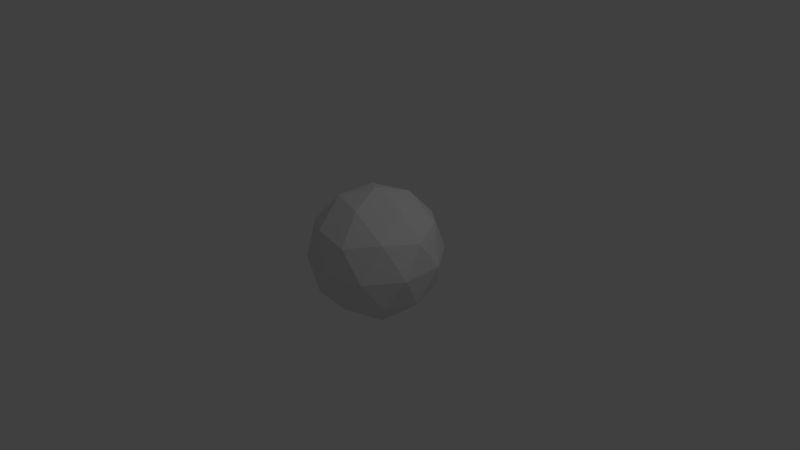 # Source: Sphere.blend  (saved by Blender 2.56.0; exported with 4.5.12 LTS)
import bpy
from mathutils import Matrix  # noqa: F401  (used for matrix-valued properties, if any)

bpy.ops.wm.read_factory_settings(use_empty=True)
scene = bpy.context.scene
scene.name = 'Scene'

# ---- collections
col_collection_1 = bpy.data.collections.new('Collection 1'); scene.collection.children.link(col_collection_1)

# ---- world
world_world = bpy.data.worlds.new('World'); scene.world = world_world
world_world.color = (0.05088, 0.05088, 0.05088)
world_world.use_sun_shadow = False
world_world.sun_shadow_jitter_overblur = 0.0
world_world.cycles.sampling_method = 'MANUAL'
world_world.cycles.sample_map_resolution = 256

# ---- cameras
cam_camera = bpy.data.cameras.new('Camera')
cam_camera.clip_end = 100.0
cam_camera.lens = 35.0
cam_camera.ortho_scale = 7.314
cam_camera.dof.focus_distance = 0.0
cam_camera.dof.aperture_fstop = 128.0

# ---- lights
light_lamp = bpy.data.lights.new('Lamp', 'POINT')
light_lamp.transmission_factor = 0.0
light_lamp.cutoff_distance = 30.0
light_lamp.energy = 100.0
light_lamp.shadow_buffer_clip_start = 1.001
light_lamp.shadow_soft_size = 1.0
light_lamp.shadow_maximum_resolution = 0.006
light_lamp.use_absolute_resolution = True
light_lamp.cycles.use_multiple_importance_sampling = False

# ---- meshes
me_icosphere = bpy.data.meshes.new('Icosphere')
me_icosphere.from_pydata([(0.0, 0.0, -1.0), (0.7236, -0.5257, -0.4472), (-0.2764, -0.8506, -0.4472), (-0.8944, 0.0, -0.4472), (-0.2764, 0.8506, -0.4472), (0.7236, 0.5257, -0.4472), (0.2764, -0.8506, 0.4472), (-0.7236, -0.5257, 0.4472), (-0.7236, 0.5257, 0.4472), (0.2764, 0.8506, 0.4472), (0.8944, 0.0, 0.4472), (0.0, 0.0, 1.0), (0.4253, -0.309, -0.8507), (-0.1625, -0.5, -0.8507), (0.2629, -0.809, -0.5257), (0.4253, 0.309, -0.8507), (0.8506, 0.0, -0.5257), (-0.5257, 0.0, -0.8507), (-0.6882, -0.5, -0.5257), (-0.1625, 0.5, -0.8507), (-0.6882, 0.5, -0.5257), (0.2629, 0.809, -0.5257), (0.9511, 0.309, 0.0), (0.9511, -0.309, 0.0), (0.5878, -0.809, 0.0), (0.0, -1.0, 0.0), (-0.5878, -0.809, 0.0), (-0.9511, -0.309, 0.0), (-0.9511, 0.309, 0.0), (-0.5878, 0.809, 0.0), (0.0, 1.0, 0.0), (0.5878, 0.809, 0.0), (0.6882, -0.5, 0.5257), (-0.2629, -0.809, 0.5257), (-0.8506, 0.0, 0.5257), (-0.2629, 0.809, 0.5257), (0.6882, 0.5, 0.5257), (0.5257, 0.0, 0.8507), (0.1625, -0.5, 0.8507), (-0.4253, -0.309, 0.8507), (-0.4253, 0.309, 0.8507), (0.1625, 0.5, 0.8507)], [], [(14, 12, 1), (12, 14, 13), (2, 13, 14), (13, 0, 12), (16, 1, 12), (12, 15, 16), (5, 16, 15), (12, 0, 15), (18, 13, 2), (13, 18, 17), (3, 17, 18), (17, 0, 13), (20, 17, 3), (17, 20, 19), (4, 19, 20), (19, 0, 17), (21, 19, 4), (19, 21, 15), (5, 15, 21), (15, 0, 19), (23, 1, 16), (16, 22, 23), (10, 23, 22), (22, 16, 5), (25, 2, 14), (14, 24, 25), (6, 25, 24), (24, 14, 1), (27, 3, 18), (18, 26, 27), (7, 27, 26), (26, 18, 2), (29, 4, 20), (20, 28, 29), (8, 29, 28), (28, 20, 3), (31, 5, 21), (21, 30, 31), (9, 31, 30), (30, 21, 4), (32, 23, 10), (23, 32, 24), (6, 24, 32), (24, 1, 23), (33, 25, 6), (25, 33, 26), (7, 26, 33), (26, 2, 25), (34, 27, 7), (27, 34, 28), (8, 28, 34), (28, 3, 27), (35, 29, 8), (29, 35, 30), (9, 30, 35), (30, 4, 29), (36, 31, 9), (31, 36, 22), (10, 22, 36), (22, 5, 31), (38, 6, 32), (32, 37, 38), (11, 38, 37), (37, 32, 10), (39, 7, 33), (33, 38, 39), (11, 39, 38), (38, 33, 6), (40, 8, 34), (34, 39, 40), (11, 40, 39), (39, 34, 7), (41, 9, 35), (35, 40, 41), (11, 41, 40), (40, 35, 8), (37, 10, 36), (36, 41, 37), (11, 37, 41), (41, 36, 9)])
_uv = me_icosphere.uv_layers.new(name='UVTex')
_uv.uv.foreach_set('vector', [0.8421, 0.6646, 0.9543, 0.6646, 0.8982, 0.7464, 0.217, 0.3759, 0.1163, 0.4341, 0.1163, 0.3178, 0.7396, 0.8421, 0.7766, 0.7464, 0.8421, 0.8421, 0.5477, 0.6879, 0.6436, 0.6508, 0.6436, 0.7536, 0.8691, 0.4484, 0.7851, 0.3909, 0.8691, 0.3333, 0.3489, 0.3333, 0.4496, 0.3915, 0.3489, 0.4497, 0.9022, 0.1, 0.8004, 0.1, 0.8655, 0.005071, 0.6688, 0.4182, 0.727, 0.3333, 0.7851, 0.4182, 0.2326, 0.6147, 0.3489, 0.6147, 0.2908, 0.6995, 0.1007, 0.3603, 2.479e-06, 0.4185, 2.423e-06, 0.3022, 0.9252, 0.3666, 0.9813, 0.4484, 0.8691, 0.4484, 0.6259, 0.224, 0.7288, 0.224, 0.6917, 0.3199, 0.4652, 0.7467, 0.4002, 0.8417, 0.3634, 0.7467, 0.3333, 0.3333, 0.2326, 0.2752, 0.3333, 0.217, 0.6059, 0.566, 0.664, 0.6508, 0.5477, 0.6508, 0.1821, 0.6462, 0.2192, 0.7421, 0.1163, 0.7421, 0.8379, 0.4497, 0.7724, 0.5453, 0.7354, 0.4497, 0.2326, 0.4341, 0.2908, 0.3333, 0.3489, 0.4341, 0.8379, 0.5489, 0.8379, 0.4497, 0.9305, 0.5131, 0.7803, 0.566, 0.7222, 0.6508, 0.664, 0.566, 0.4, 0.9363, 0.3634, 0.8417, 0.4649, 0.8417, 0.1745, 0.217, 0.2326, 0.3178, 0.1163, 0.3178, 0.6181, 0.2036, 0.6181, 0.1007, 0.714, 0.1665, 0.8045, 0.9368, 0.7396, 0.8421, 0.8411, 0.8421, 0.03698, 0.8123, 2.423e-06, 0.7167, 0.1026, 0.7167, 0.217, 0.1007, 0.217, 0.217, 0.1163, 0.1589, 0.53, 0.3199, 0.53, 0.217, 0.6259, 0.2828, 0.3489, 0.6619, 0.3489, 0.5456, 0.4338, 0.6037, 0.9105, 0.6508, 0.8753, 0.5596, 0.9731, 0.5596, 0.1716, 0.4341, 0.2269, 0.5299, 0.1163, 0.5299, 0.4341, 0.217, 0.53, 0.2541, 0.4341, 0.3199, 0.8166, 0.1656, 0.9112, 0.1007, 0.9112, 0.2022, 0.9368, 0.8113, 0.8421, 0.8479, 0.8421, 0.7464, 2.423e-06, 0.4185, 0.1148, 0.4185, 0.05739, 0.5179, 0.4518, 0.4497, 0.4147, 0.5456, 0.3489, 0.4497, 0.9022, 0.1, 0.9647, 0.00877, 1.0, 0.1, 0.6181, 0.217, 0.5333, 0.1589, 0.6181, 0.1007, 0.05815, 0.1007, 0.0, 3.365e-08, 0.1163, 0.0, 0.5234, 0.01589, 0.5815, 0.1007, 0.4652, 0.1007, 0.7658, 0.224, 0.8313, 0.3196, 0.7288, 0.3196, 0.003671, 0.9982, 0.06622, 0.907, 0.1015, 0.9982, 0.5333, 0.1007, 0.4759, 0.2001, 0.4185, 0.1007, 0.8313, 0.3254, 0.8313, 0.224, 0.926, 0.2888, 0.4496, 0.3333, 0.5525, 0.3333, 0.5154, 0.4293, 0.6978, 0.1007, 0.7634, 0.005071, 0.8004, 0.1007, 0.2326, 2.243e-08, 0.1745, 0.1007, 0.1163, 5.609e-08, 0.1163, 0.588, 0.2011, 0.5299, 0.2011, 0.6462, 0.2326, 0.6147, 0.2908, 0.5299, 0.3489, 0.6147, 0.9368, 0.9494, 0.8421, 0.8845, 0.9368, 0.8479, 2.423e-06, 0.3022, 0.05816, 0.2015, 0.1163, 0.3022, 0.1163, 0.8378, 0.2178, 0.8378, 0.1529, 0.9324, 0.5477, 0.6183, 0.4518, 0.6554, 0.4518, 0.5525, 0.5477, 0.566, 0.5477, 0.4497, 0.6325, 0.5078, 0.0, 0.1007, 0.1163, 0.1007, 0.05815, 0.2015, 0.8166, 0.1007, 0.7796, 0.1964, 0.714, 0.1007, 0.09593, 0.5836, 2.434e-06, 0.6207, 2.423e-06, 0.5179, 2.423e-06, 0.907, 0.06489, 0.8123, 0.1015, 0.907, 0.3489, 0.5299, 0.2383, 0.5299, 0.2936, 0.4341, 0.6418, 0.8687, 0.7396, 0.8687, 0.677, 0.96, 0.4518, 0.5525, 0.4518, 0.4497, 0.5477, 0.4867, 0.5815, 0.1007, 0.6397, 0.01589, 0.6978, 0.1007, 0.3178, 0.1007, 0.3178, 0.217, 0.217, 0.1589, 2.423e-06, 0.7167, 0.03709, 0.6207, 0.1029, 0.7167, 0.6556, 0.8687, 0.6556, 0.7536, 0.7396, 0.8112, 0.6403, 0.912, 0.5477, 0.9478, 0.5477, 0.8486, 0.2908, 2.243e-08, 0.3489, 0.1007, 0.2326, 0.1007, 0.4071, 0.7467, 0.3489, 0.6619, 0.4652, 0.6619, 0.1819, 0.8378, 0.1163, 0.7421, 0.2189, 0.7421, 0.8753, 0.549, 0.8753, 0.6508, 0.7803, 0.6141, 0.4071, 0.1007, 0.3489, 3.365e-08, 0.4652, 2.243e-08, 0.2908, 0.6995, 0.3489, 0.7844, 0.2326, 0.7844, 0.2838, 0.7844, 0.3489, 0.8793, 0.2471, 0.8793, 0.8051, 0.6508, 0.8421, 0.7464, 0.7396, 0.7464, 0.3333, 0.3333, 0.3333, 0.217, 0.4341, 0.2752, 0.7396, 0.6508, 0.7396, 0.7536, 0.6436, 0.6879, 0.2471, 0.8793, 0.3594, 0.8793, 0.3032, 0.9612, 0.5844, 0.8486, 0.5477, 0.7536, 0.6495, 0.7536, 0.4185, 0.1589, 0.3178, 0.217, 0.3178, 0.1007, 0.6325, 0.4497, 0.7354, 0.4497, 0.6696, 0.5456, 0.5525, 0.3333, 0.6688, 0.3333, 0.6107, 0.4182])
me_icosphere.use_remesh_preserve_volume = False
me_icosphere.use_remesh_preserve_attributes = False
me_icosphere.use_mirror_vertex_groups = False
me_icosphere.update()

# ---- objects
ob_icosphere = bpy.data.objects.new('Icosphere', me_icosphere)
ob_lamp = bpy.data.objects.new('Lamp', light_lamp)
ob_camera = bpy.data.objects.new('Camera', cam_camera)

# ---- transforms, parenting, visibility, modifiers, constraints
ob_icosphere.location = (0.0, 0.0, 0.0)
ob_icosphere.empty_display_type = 'ARROWS'
ob_icosphere.lineart.crease_threshold = 0.0
ob_lamp.location = (4.076, 1.005, 5.904)
ob_lamp.rotation_euler = (0.6503, 0.05522, 1.866)
ob_lamp.lock_rotations_4d = False
ob_lamp.empty_display_type = 'ARROWS'
ob_lamp.color = (0.0, 0.0, 0.0, 0.0)
ob_lamp.lineart.crease_threshold = 0.0
ob_camera.location = (7.481, -6.508, 5.344)
ob_camera.rotation_euler = (1.109, 0.01082, 0.8149)
ob_camera.lock_rotations_4d = False
ob_camera.empty_display_type = 'ARROWS'
ob_camera.color = (0.0, 0.0, 0.0, 0.0)
ob_camera.display_type = 'WIRE'
ob_camera.lineart.crease_threshold = 0.0

# ---- collection membership
col_collection_1.objects.link(ob_icosphere)
col_collection_1.objects.link(ob_lamp)
col_collection_1.objects.link(ob_camera)

# ---- scene / render settings (as saved in the file)
scene.camera = ob_camera
scene.frame_start = 1; scene.frame_end = 250; scene.frame_set(1)
scene.render.engine = 'BLENDER_EEVEE_NEXT'
scene.render.image_settings.color_mode = 'RGB'
scene.render.image_settings.compression = 90
scene.render.resolution_percentage = 50
scene.render.dither_intensity = 0.0
scene.render.bake_margin = 2
scene.render.bake_bias = 0.0
scene.cycles.use_denoising = False
scene.cycles.samples = 10
scene.cycles.sampling_pattern = 'TABULATED_SOBOL'
scene.cycles.light_sampling_threshold = 0.0
scene.cycles.use_adaptive_sampling = False
scene.cycles.use_light_tree = False
scene.cycles.blur_glossy = 0.0
scene.cycles.volume_bounces = 1
scene.cycles.pixel_filter_type = 'GAUSSIAN'
scene.cycles.sample_clamp_indirect = 0.0
scene.view_settings.view_transform = 'Standard'
bpy.context.view_layer.update()
